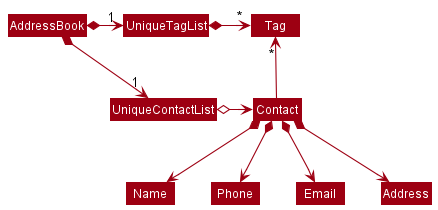

The diagram above was rendered by PlantUML. Its source (embedded in the PNG):
@startuml
!include style.puml
skinparam arrowThickness 1.1
skinparam arrowColor MODEL_COLOR
skinparam classBackgroundColor MODEL_COLOR

AddressBook *-right-> "1" UniqueContactList
AddressBook *-right-> "1" UniqueTagList
UniqueTagList -[hidden]down- UniqueContactList
UniqueTagList -[hidden]down- UniqueContactList

UniqueTagList *-right-> "*" Tag
UniqueContactList o-right-> Contact

Contact -up-> "*" Tag

Contact *--> Name
Contact *--> Phone
Contact *--> Email
Contact *--> Address
@enduml